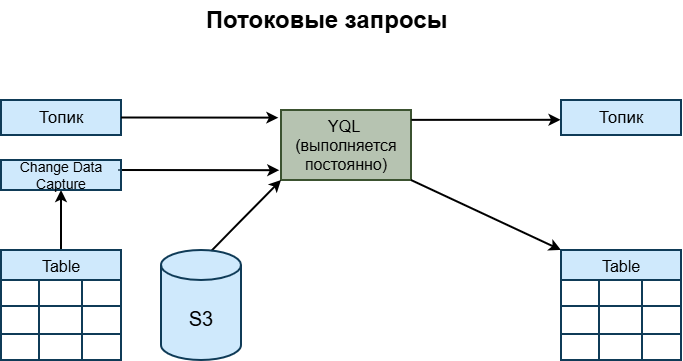

The diagram above was exported from draw.io. Its source (the exported page's mxGraphModel, read from the mxfile embedded in the PNG):
<mxGraphModel dx="679" dy="455" grid="1" gridSize="10" guides="1" tooltips="1" connect="1" arrows="1" fold="1" page="1" pageScale="1" pageWidth="850" pageHeight="1100" math="0" shadow="0">
  <root>
    <mxCell id="0" />
    <mxCell id="1" parent="0" />
    <mxCell id="8po9hJ9DRMigiCBlTTJR-1" parent="1" style="text;strokeColor=none;fillColor=none;html=1;fontSize=24;fontStyle=1;verticalAlign=middle;align=center;" value="&lt;font style=&quot;color: rgb(0, 0, 0);&quot;&gt;Потоковые запросы&lt;/font&gt;" vertex="1">
      <mxGeometry height="40" width="250" x="240" y="240" as="geometry" />
    </mxCell>
    <mxCell id="p3ju09CNq7IwuzctGn2x-1" parent="1" style="rounded=0;whiteSpace=wrap;html=1;fillColor=light-dark(#6D876480,#B3D0A980);fontColor=#ffffff;strokeColor=#3B5230;fillStyle=solid;strokeWidth=2;" value="&lt;font style=&quot;font-size: 16px; color: rgb(0, 0, 0);&quot;&gt;YQL&amp;nbsp;&lt;br&gt;(выполняется постоянно)&lt;/font&gt;" vertex="1">
      <mxGeometry height="70" width="130" x="320" y="350" as="geometry" />
    </mxCell>
    <mxCell id="p3ju09CNq7IwuzctGn2x-2" parent="1" style="rounded=0;whiteSpace=wrap;html=1;fillColor=light-dark(#9FD3F980,#9FD3F980);fontColor=#ffffff;strokeColor=#0F3B57;strokeWidth=2;" value="&lt;font style=&quot;font-size: 17px; color: rgb(0, 0, 0);&quot;&gt;Топик&lt;/font&gt;" vertex="1">
      <mxGeometry height="35" width="120" x="40" y="340" as="geometry" />
    </mxCell>
    <mxCell id="p3ju09CNq7IwuzctGn2x-3" parent="1" style="rounded=0;whiteSpace=wrap;html=1;fillColor=#9FD3F980;fontColor=#ffffff;strokeColor=#0F3B57;strokeWidth=2;" value="&lt;font style=&quot;font-size: 17px; color: rgb(0, 0, 0);&quot;&gt;Топик&lt;/font&gt;" vertex="1">
      <mxGeometry height="35" width="120" x="600" y="340" as="geometry" />
    </mxCell>
    <mxCell id="p3ju09CNq7IwuzctGn2x-4" edge="1" parent="1" source="p3ju09CNq7IwuzctGn2x-2" style="endArrow=classic;html=1;rounded=0;exitX=1;exitY=0.5;exitDx=0;exitDy=0;entryX=-0.02;entryY=0.109;entryDx=0;entryDy=0;entryPerimeter=0;strokeColor=#000000;strokeWidth=2;" target="p3ju09CNq7IwuzctGn2x-1" value="">
      <mxGeometry height="50" relative="1" width="50" as="geometry">
        <mxPoint x="170" y="360" as="sourcePoint" />
        <mxPoint x="290" y="360" as="targetPoint" />
      </mxGeometry>
    </mxCell>
    <mxCell id="p3ju09CNq7IwuzctGn2x-5" edge="1" parent="1" source="p3ju09CNq7IwuzctGn2x-1" style="endArrow=classic;html=1;rounded=0;entryX=-0.004;entryY=0.566;entryDx=0;entryDy=0;entryPerimeter=0;strokeColor=#000000;exitX=1.003;exitY=0.141;exitDx=0;exitDy=0;exitPerimeter=0;strokeWidth=2;" target="p3ju09CNq7IwuzctGn2x-3" value="">
      <mxGeometry height="50" relative="1" width="50" as="geometry">
        <mxPoint x="450" y="357" as="sourcePoint" />
        <mxPoint x="610" y="358" as="targetPoint" />
      </mxGeometry>
    </mxCell>
    <mxCell id="p3ju09CNq7IwuzctGn2x-6" edge="1" parent="1" source="p3ju09CNq7IwuzctGn2x-1" style="endArrow=classic;html=1;rounded=0;exitX=1;exitY=1;exitDx=0;exitDy=0;entryX=0;entryY=0;entryDx=0;entryDy=0;strokeColor=#000000;strokeWidth=2;" target="p3ju09CNq7IwuzctGn2x-25" value="">
      <mxGeometry height="50" relative="1" width="50" as="geometry">
        <mxPoint x="450" y="410" as="sourcePoint" />
        <mxPoint x="600" y="460" as="targetPoint" />
      </mxGeometry>
    </mxCell>
    <mxCell id="p3ju09CNq7IwuzctGn2x-7" edge="1" parent="1" source="p3ju09CNq7IwuzctGn2x-24" style="endArrow=classic;html=1;rounded=0;exitX=0.629;exitY=0.008;exitDx=0;exitDy=0;entryX=0;entryY=1;entryDx=0;entryDy=0;strokeColor=#000000;exitPerimeter=0;strokeWidth=2;" target="p3ju09CNq7IwuzctGn2x-1" value="">
      <mxGeometry height="50" relative="1" width="50" as="geometry">
        <mxPoint x="262" y="494" as="sourcePoint" />
        <mxPoint x="425" y="495" as="targetPoint" />
      </mxGeometry>
    </mxCell>
    <mxCell id="p3ju09CNq7IwuzctGn2x-8" edge="1" parent="1" source="p3ju09CNq7IwuzctGn2x-11" style="endArrow=classic;html=1;rounded=0;entryX=0.5;entryY=1;entryDx=0;entryDy=0;strokeColor=#000000;exitX=0.5;exitY=0;exitDx=0;exitDy=0;strokeWidth=2;" target="p3ju09CNq7IwuzctGn2x-10" value="">
      <mxGeometry height="50" relative="1" width="50" as="geometry">
        <mxPoint x="90" y="490" as="sourcePoint" />
        <mxPoint x="92.72000000000003" y="439.66999999999996" as="targetPoint" />
      </mxGeometry>
    </mxCell>
    <mxCell id="p3ju09CNq7IwuzctGn2x-9" edge="1" parent="1" style="endArrow=classic;html=1;rounded=0;exitX=1;exitY=0.5;exitDx=0;exitDy=0;entryX=-0.013;entryY=0.86;entryDx=0;entryDy=0;entryPerimeter=0;strokeColor=#000000;strokeWidth=2;" target="p3ju09CNq7IwuzctGn2x-1" value="">
      <mxGeometry height="50" relative="1" width="50" as="geometry">
        <mxPoint x="157" y="410" as="sourcePoint" />
        <mxPoint x="320" y="411" as="targetPoint" />
      </mxGeometry>
    </mxCell>
    <mxCell id="p3ju09CNq7IwuzctGn2x-10" parent="1" style="rounded=0;whiteSpace=wrap;html=1;fillColor=#9FD3F980;strokeColor=#0F3B57;strokeWidth=2;" value="&lt;span style=&quot;color: rgb(18, 18, 18);&quot;&gt;&lt;font style=&quot;font-size: 14px; color: rgb(0, 0, 0);&quot;&gt;Change Data Capture&lt;/font&gt;&lt;/span&gt;" vertex="1">
      <mxGeometry height="30" width="120" x="40" y="400" as="geometry" />
    </mxCell>
    <mxCell id="p3ju09CNq7IwuzctGn2x-11" parent="1" style="shape=table;startSize=30;container=1;collapsible=0;childLayout=tableLayout;strokeColor=#0F3B57;fontSize=16;fillColor=#9FD3F980;fontColor=#000000;strokeWidth=2;" value="Table" vertex="1">
      <mxGeometry height="110" width="120" x="40" y="490" as="geometry" />
    </mxCell>
    <mxCell id="p3ju09CNq7IwuzctGn2x-12" parent="p3ju09CNq7IwuzctGn2x-11" style="shape=tableRow;horizontal=0;startSize=0;swimlaneHead=0;swimlaneBody=0;strokeColor=inherit;top=0;left=0;bottom=0;right=0;collapsible=0;dropTarget=0;fillColor=none;points=[[0,0.5],[1,0.5]];portConstraint=eastwest;fontSize=16;" value="" vertex="1">
      <mxGeometry height="26" width="120" y="30" as="geometry" />
    </mxCell>
    <mxCell id="p3ju09CNq7IwuzctGn2x-13" parent="p3ju09CNq7IwuzctGn2x-12" style="shape=partialRectangle;html=1;whiteSpace=wrap;connectable=0;strokeColor=inherit;overflow=hidden;fillColor=none;top=0;left=0;bottom=0;right=0;pointerEvents=1;fontSize=16;" value="" vertex="1">
      <mxGeometry height="26" width="38" as="geometry">
        <mxRectangle height="26" width="38" as="alternateBounds" />
      </mxGeometry>
    </mxCell>
    <mxCell id="p3ju09CNq7IwuzctGn2x-14" parent="p3ju09CNq7IwuzctGn2x-12" style="shape=partialRectangle;html=1;whiteSpace=wrap;connectable=0;strokeColor=inherit;overflow=hidden;fillColor=none;top=0;left=0;bottom=0;right=0;pointerEvents=1;fontSize=16;" value="" vertex="1">
      <mxGeometry height="26" width="43" x="38" as="geometry">
        <mxRectangle height="26" width="43" as="alternateBounds" />
      </mxGeometry>
    </mxCell>
    <mxCell id="p3ju09CNq7IwuzctGn2x-15" parent="p3ju09CNq7IwuzctGn2x-12" style="shape=partialRectangle;html=1;whiteSpace=wrap;connectable=0;strokeColor=inherit;overflow=hidden;fillColor=none;top=0;left=0;bottom=0;right=0;pointerEvents=1;fontSize=16;" value="" vertex="1">
      <mxGeometry height="26" width="39" x="81" as="geometry">
        <mxRectangle height="26" width="39" as="alternateBounds" />
      </mxGeometry>
    </mxCell>
    <mxCell id="p3ju09CNq7IwuzctGn2x-16" parent="p3ju09CNq7IwuzctGn2x-11" style="shape=tableRow;horizontal=0;startSize=0;swimlaneHead=0;swimlaneBody=0;strokeColor=inherit;top=0;left=0;bottom=0;right=0;collapsible=0;dropTarget=0;fillColor=none;points=[[0,0.5],[1,0.5]];portConstraint=eastwest;fontSize=16;" value="" vertex="1">
      <mxGeometry height="28" width="120" y="56" as="geometry" />
    </mxCell>
    <mxCell id="p3ju09CNq7IwuzctGn2x-17" parent="p3ju09CNq7IwuzctGn2x-16" style="shape=partialRectangle;html=1;whiteSpace=wrap;connectable=0;strokeColor=inherit;overflow=hidden;fillColor=none;top=0;left=0;bottom=0;right=0;pointerEvents=1;fontSize=16;" value="" vertex="1">
      <mxGeometry height="28" width="38" as="geometry">
        <mxRectangle height="28" width="38" as="alternateBounds" />
      </mxGeometry>
    </mxCell>
    <mxCell id="p3ju09CNq7IwuzctGn2x-18" parent="p3ju09CNq7IwuzctGn2x-16" style="shape=partialRectangle;html=1;whiteSpace=wrap;connectable=0;strokeColor=inherit;overflow=hidden;fillColor=none;top=0;left=0;bottom=0;right=0;pointerEvents=1;fontSize=16;" value="" vertex="1">
      <mxGeometry height="28" width="43" x="38" as="geometry">
        <mxRectangle height="28" width="43" as="alternateBounds" />
      </mxGeometry>
    </mxCell>
    <mxCell id="p3ju09CNq7IwuzctGn2x-19" parent="p3ju09CNq7IwuzctGn2x-16" style="shape=partialRectangle;html=1;whiteSpace=wrap;connectable=0;strokeColor=inherit;overflow=hidden;fillColor=none;top=0;left=0;bottom=0;right=0;pointerEvents=1;fontSize=16;" value="" vertex="1">
      <mxGeometry height="28" width="39" x="81" as="geometry">
        <mxRectangle height="28" width="39" as="alternateBounds" />
      </mxGeometry>
    </mxCell>
    <mxCell id="p3ju09CNq7IwuzctGn2x-20" parent="p3ju09CNq7IwuzctGn2x-11" style="shape=tableRow;horizontal=0;startSize=0;swimlaneHead=0;swimlaneBody=0;strokeColor=inherit;top=0;left=0;bottom=0;right=0;collapsible=0;dropTarget=0;fillColor=none;points=[[0,0.5],[1,0.5]];portConstraint=eastwest;fontSize=16;" value="" vertex="1">
      <mxGeometry height="26" width="120" y="84" as="geometry" />
    </mxCell>
    <mxCell id="p3ju09CNq7IwuzctGn2x-21" parent="p3ju09CNq7IwuzctGn2x-20" style="shape=partialRectangle;html=1;whiteSpace=wrap;connectable=0;strokeColor=inherit;overflow=hidden;fillColor=none;top=0;left=0;bottom=0;right=0;pointerEvents=1;fontSize=16;" value="" vertex="1">
      <mxGeometry height="26" width="38" as="geometry">
        <mxRectangle height="26" width="38" as="alternateBounds" />
      </mxGeometry>
    </mxCell>
    <mxCell id="p3ju09CNq7IwuzctGn2x-22" parent="p3ju09CNq7IwuzctGn2x-20" style="shape=partialRectangle;html=1;whiteSpace=wrap;connectable=0;strokeColor=inherit;overflow=hidden;fillColor=none;top=0;left=0;bottom=0;right=0;pointerEvents=1;fontSize=16;" value="" vertex="1">
      <mxGeometry height="26" width="43" x="38" as="geometry">
        <mxRectangle height="26" width="43" as="alternateBounds" />
      </mxGeometry>
    </mxCell>
    <mxCell id="p3ju09CNq7IwuzctGn2x-23" parent="p3ju09CNq7IwuzctGn2x-20" style="shape=partialRectangle;html=1;whiteSpace=wrap;connectable=0;strokeColor=inherit;overflow=hidden;fillColor=none;top=0;left=0;bottom=0;right=0;pointerEvents=1;fontSize=16;" value="" vertex="1">
      <mxGeometry height="26" width="39" x="81" as="geometry">
        <mxRectangle height="26" width="39" as="alternateBounds" />
      </mxGeometry>
    </mxCell>
    <mxCell id="p3ju09CNq7IwuzctGn2x-24" parent="1" style="shape=cylinder3;whiteSpace=wrap;html=1;boundedLbl=1;backgroundOutline=1;size=15;fillColor=#9FD3F980;fontColor=#000000;strokeColor=#0F3B57;strokeWidth=2;" value="&lt;font style=&quot;font-size: 20px; color: rgb(0, 0, 0);&quot;&gt;S3&lt;/font&gt;" vertex="1">
      <mxGeometry height="110" width="80" x="200" y="490" as="geometry" />
    </mxCell>
    <mxCell id="p3ju09CNq7IwuzctGn2x-25" parent="1" style="shape=table;startSize=30;container=1;collapsible=0;childLayout=tableLayout;strokeColor=#0F3B57;fontSize=16;fillColor=#9FD3F980;fontColor=#000000;strokeWidth=2;" value="Table" vertex="1">
      <mxGeometry height="110" width="120" x="600" y="490" as="geometry" />
    </mxCell>
    <mxCell id="p3ju09CNq7IwuzctGn2x-26" parent="p3ju09CNq7IwuzctGn2x-25" style="shape=tableRow;horizontal=0;startSize=0;swimlaneHead=0;swimlaneBody=0;strokeColor=inherit;top=0;left=0;bottom=0;right=0;collapsible=0;dropTarget=0;fillColor=none;points=[[0,0.5],[1,0.5]];portConstraint=eastwest;fontSize=16;" value="" vertex="1">
      <mxGeometry height="26" width="120" y="30" as="geometry" />
    </mxCell>
    <mxCell id="p3ju09CNq7IwuzctGn2x-27" parent="p3ju09CNq7IwuzctGn2x-26" style="shape=partialRectangle;html=1;whiteSpace=wrap;connectable=0;strokeColor=inherit;overflow=hidden;fillColor=none;top=0;left=0;bottom=0;right=0;pointerEvents=1;fontSize=16;" value="" vertex="1">
      <mxGeometry height="26" width="38" as="geometry">
        <mxRectangle height="26" width="38" as="alternateBounds" />
      </mxGeometry>
    </mxCell>
    <mxCell id="p3ju09CNq7IwuzctGn2x-28" parent="p3ju09CNq7IwuzctGn2x-26" style="shape=partialRectangle;html=1;whiteSpace=wrap;connectable=0;strokeColor=inherit;overflow=hidden;fillColor=none;top=0;left=0;bottom=0;right=0;pointerEvents=1;fontSize=16;" value="" vertex="1">
      <mxGeometry height="26" width="43" x="38" as="geometry">
        <mxRectangle height="26" width="43" as="alternateBounds" />
      </mxGeometry>
    </mxCell>
    <mxCell id="p3ju09CNq7IwuzctGn2x-29" parent="p3ju09CNq7IwuzctGn2x-26" style="shape=partialRectangle;html=1;whiteSpace=wrap;connectable=0;strokeColor=inherit;overflow=hidden;fillColor=none;top=0;left=0;bottom=0;right=0;pointerEvents=1;fontSize=16;" value="" vertex="1">
      <mxGeometry height="26" width="39" x="81" as="geometry">
        <mxRectangle height="26" width="39" as="alternateBounds" />
      </mxGeometry>
    </mxCell>
    <mxCell id="p3ju09CNq7IwuzctGn2x-30" parent="p3ju09CNq7IwuzctGn2x-25" style="shape=tableRow;horizontal=0;startSize=0;swimlaneHead=0;swimlaneBody=0;strokeColor=inherit;top=0;left=0;bottom=0;right=0;collapsible=0;dropTarget=0;fillColor=none;points=[[0,0.5],[1,0.5]];portConstraint=eastwest;fontSize=16;" value="" vertex="1">
      <mxGeometry height="28" width="120" y="56" as="geometry" />
    </mxCell>
    <mxCell id="p3ju09CNq7IwuzctGn2x-31" parent="p3ju09CNq7IwuzctGn2x-30" style="shape=partialRectangle;html=1;whiteSpace=wrap;connectable=0;strokeColor=inherit;overflow=hidden;fillColor=none;top=0;left=0;bottom=0;right=0;pointerEvents=1;fontSize=16;" value="" vertex="1">
      <mxGeometry height="28" width="38" as="geometry">
        <mxRectangle height="28" width="38" as="alternateBounds" />
      </mxGeometry>
    </mxCell>
    <mxCell id="p3ju09CNq7IwuzctGn2x-32" parent="p3ju09CNq7IwuzctGn2x-30" style="shape=partialRectangle;html=1;whiteSpace=wrap;connectable=0;strokeColor=inherit;overflow=hidden;fillColor=none;top=0;left=0;bottom=0;right=0;pointerEvents=1;fontSize=16;" value="" vertex="1">
      <mxGeometry height="28" width="43" x="38" as="geometry">
        <mxRectangle height="28" width="43" as="alternateBounds" />
      </mxGeometry>
    </mxCell>
    <mxCell id="p3ju09CNq7IwuzctGn2x-33" parent="p3ju09CNq7IwuzctGn2x-30" style="shape=partialRectangle;html=1;whiteSpace=wrap;connectable=0;strokeColor=inherit;overflow=hidden;fillColor=none;top=0;left=0;bottom=0;right=0;pointerEvents=1;fontSize=16;" value="" vertex="1">
      <mxGeometry height="28" width="39" x="81" as="geometry">
        <mxRectangle height="28" width="39" as="alternateBounds" />
      </mxGeometry>
    </mxCell>
    <mxCell id="p3ju09CNq7IwuzctGn2x-34" parent="p3ju09CNq7IwuzctGn2x-25" style="shape=tableRow;horizontal=0;startSize=0;swimlaneHead=0;swimlaneBody=0;strokeColor=inherit;top=0;left=0;bottom=0;right=0;collapsible=0;dropTarget=0;fillColor=none;points=[[0,0.5],[1,0.5]];portConstraint=eastwest;fontSize=16;" value="" vertex="1">
      <mxGeometry height="26" width="120" y="84" as="geometry" />
    </mxCell>
    <mxCell id="p3ju09CNq7IwuzctGn2x-35" parent="p3ju09CNq7IwuzctGn2x-34" style="shape=partialRectangle;html=1;whiteSpace=wrap;connectable=0;strokeColor=inherit;overflow=hidden;fillColor=none;top=0;left=0;bottom=0;right=0;pointerEvents=1;fontSize=16;" value="" vertex="1">
      <mxGeometry height="26" width="38" as="geometry">
        <mxRectangle height="26" width="38" as="alternateBounds" />
      </mxGeometry>
    </mxCell>
    <mxCell id="p3ju09CNq7IwuzctGn2x-36" parent="p3ju09CNq7IwuzctGn2x-34" style="shape=partialRectangle;html=1;whiteSpace=wrap;connectable=0;strokeColor=inherit;overflow=hidden;fillColor=none;top=0;left=0;bottom=0;right=0;pointerEvents=1;fontSize=16;" value="" vertex="1">
      <mxGeometry height="26" width="43" x="38" as="geometry">
        <mxRectangle height="26" width="43" as="alternateBounds" />
      </mxGeometry>
    </mxCell>
    <mxCell id="p3ju09CNq7IwuzctGn2x-37" parent="p3ju09CNq7IwuzctGn2x-34" style="shape=partialRectangle;html=1;whiteSpace=wrap;connectable=0;strokeColor=inherit;overflow=hidden;fillColor=none;top=0;left=0;bottom=0;right=0;pointerEvents=1;fontSize=16;" value="" vertex="1">
      <mxGeometry height="26" width="39" x="81" as="geometry">
        <mxRectangle height="26" width="39" as="alternateBounds" />
      </mxGeometry>
    </mxCell>
  </root>
</mxGraphModel>